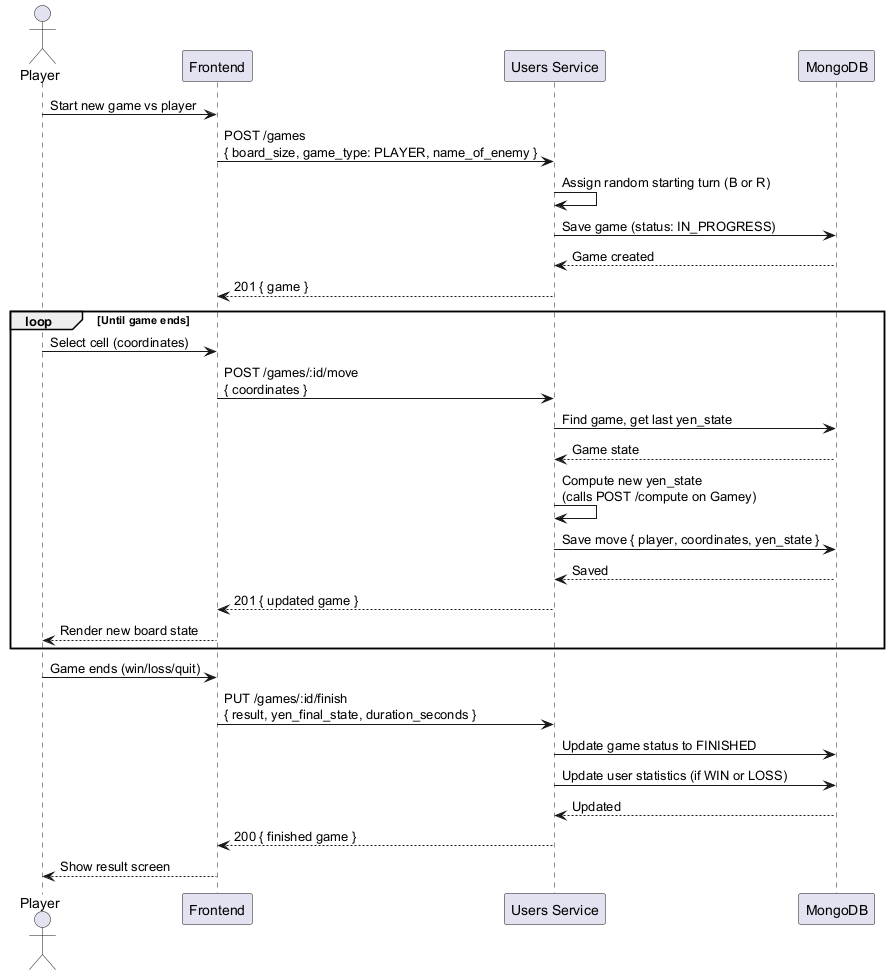

The diagram above was rendered by PlantUML. Its source (embedded in the PNG):
@startuml
actor Player
participant "Frontend" as FE
participant "Users Service" as USERS
participant "MongoDB" as DB

Player -> FE: Start new game vs player
FE -> USERS: POST /games\n{ board_size, game_type: PLAYER, name_of_enemy }
USERS -> USERS: Assign random starting turn (B or R)
USERS -> DB: Save game (status: IN_PROGRESS)
DB --> USERS: Game created
USERS --> FE: 201 { game }

loop Until game ends
    Player -> FE: Select cell (coordinates)
    FE -> USERS: POST /games/:id/move\n{ coordinates }
    USERS -> DB: Find game, get last yen_state
    DB --> USERS: Game state
    USERS -> USERS: Compute new yen_state\n(calls POST /compute on Gamey)
    USERS -> DB: Save move { player, coordinates, yen_state }
    DB --> USERS: Saved
    USERS --> FE: 201 { updated game }
    FE --> Player: Render new board state
end

Player -> FE: Game ends (win/loss/quit)
FE -> USERS: PUT /games/:id/finish\n{ result, yen_final_state, duration_seconds }
USERS -> DB: Update game status to FINISHED
USERS -> DB: Update user statistics (if WIN or LOSS)
DB --> USERS: Updated
USERS --> FE: 200 { finished game }
FE --> Player: Show result screen
@enduml